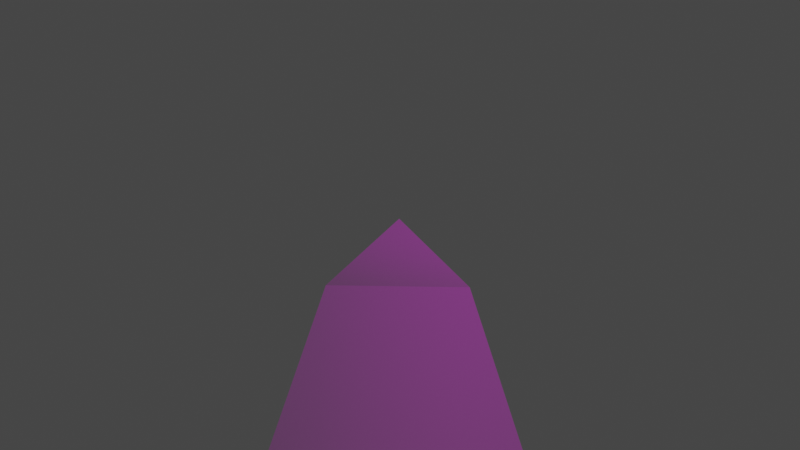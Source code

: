 # Source: ciff_original.blend  (saved by Blender 2.83.19; exported with 4.5.12 LTS)
import bpy
from mathutils import Matrix  # noqa: F401  (used for matrix-valued properties, if any)

bpy.ops.wm.read_factory_settings(use_empty=True)
scene = bpy.context.scene
scene.name = 'Scene'

# ---- collections
col_collection = bpy.data.collections.new('Collection'); scene.collection.children.link(col_collection)

# ---- images (referenced by path relative to the original .blend; pixels are not part of the script)
import os
ASSET_DIR = os.environ.get("B2B_ASSET_DIR", "")  # directory of the original .blend (textures are referenced by path, not embedded)
HERE = os.path.dirname(os.path.abspath(__file__))  # packed textures are extracted next to this script under _unpacked/

def load_image(name, relpath, width, height, colorspace="sRGB"):
    """Load a texture the original file referenced (path relative to the .blend, or extracted next to this script)."""
    p = next((c for c in (os.path.join(HERE, relpath), os.path.join(ASSET_DIR, relpath)) if relpath and os.path.exists(c)), "")
    if p:
        img = bpy.data.images.load(p, check_existing=True)
        img.name = name
    else:  # same state as the original file: an image datablock whose file is absent (Cycles renders it pink)
        img = bpy.data.images.new(name, width, height)
        img.source = "FILE"
        img.filepath = "//" + (relpath or name)
    img.colorspace_settings.name = colorspace
    return img
img_wall01_g_png = load_image('wall01_g.png', 'wall01_g.png', 1024, 1024, 'sRGB')
img_wall01_g_png_001 = load_image('wall01_g.png.001', 'wall01_g.png', 1024, 1024, 'Non-Color')
img_wall01_d_png = load_image('wall01_d.png', 'wall01_d.png', 1024, 1024, 'sRGB')
img_wall01_d_png_001 = load_image('wall01_d.png.001', 'wall01_d.png', 1024, 1024, 'Non-Color')

# ---- materials (node trees are filled in below, after node groups)
mat_wall01_g = bpy.data.materials.new('wall01_g')
mat_wall01_g.use_transparent_shadow = False
mat_wall01_g.diffuse_color = (0.7843, 0.7843, 0.7843, 1.0)
mat_wall01_g.roughness = 1.0
mat_wall01_g.specular_intensity = 0.0
mat_wall01_d = bpy.data.materials.new('wall01_d')
mat_wall01_d.use_transparent_shadow = False
mat_wall01_d.diffuse_color = (0.7843, 0.7843, 0.7843, 1.0)
mat_wall01_d.roughness = 1.0
mat_wall01_d.specular_intensity = 0.0

# ---- material node trees
mat_wall01_g.use_nodes = True; mat_wall01_g.node_tree.nodes.clear()
_N = mat_wall01_g.node_tree.nodes; _L = mat_wall01_g.node_tree.links
n0 = _N.new('ShaderNodeBsdfPrincipled'); n0.name = 'Principled BSDF'; n0.location = (10, 300)
n0.distribution = 'GGX'
n0.subsurface_method = 'BURLEY'
n0.inputs[2].default_value = 1.0
n0.inputs[3].default_value = 1.45
n0.inputs[13].default_value = 0.0
n0.inputs[27].default_value = (0.0, 0.0, 0.0, 1.0)
n0.inputs[28].default_value = 1.0
n1 = _N.new('ShaderNodeOutputMaterial'); n1.name = 'Material Output'; n1.location = (300, 300)
n2 = _N.new('ShaderNodeTexImage'); n2.name = 'Imagen'; n2.location = (-300, 600)
n2.image = img_wall01_g_png
n2.interpolation = 'Closest'
n3 = _N.new('ShaderNodeTexImage'); n3.name = 'Imagen.001'; n3.location = (-300, 0)
n3.image = img_wall01_g_png_001
n3.interpolation = 'Closest'
_L.new(n0.outputs[0], n1.inputs[0])
_L.new(n2.outputs[0], n0.inputs[0])
_L.new(n3.outputs[0], n0.inputs[4])
n1.is_active_output = True
mat_wall01_d.use_nodes = True; mat_wall01_d.node_tree.nodes.clear()
_N = mat_wall01_d.node_tree.nodes; _L = mat_wall01_d.node_tree.links
n0 = _N.new('ShaderNodeBsdfPrincipled'); n0.name = 'Principled BSDF'; n0.location = (10, 300)
n0.distribution = 'GGX'
n0.subsurface_method = 'BURLEY'
n0.inputs[2].default_value = 1.0
n0.inputs[3].default_value = 1.45
n0.inputs[13].default_value = 0.0
n0.inputs[27].default_value = (0.0, 0.0, 0.0, 1.0)
n0.inputs[28].default_value = 1.0
n1 = _N.new('ShaderNodeOutputMaterial'); n1.name = 'Material Output'; n1.location = (300, 300)
n2 = _N.new('ShaderNodeTexImage'); n2.name = 'Imagen'; n2.location = (-300, 600)
n2.image = img_wall01_d_png
n2.interpolation = 'Closest'
n3 = _N.new('ShaderNodeTexImage'); n3.name = 'Imagen.001'; n3.location = (-300, 0)
n3.image = img_wall01_d_png_001
n3.interpolation = 'Closest'
_L.new(n0.outputs[0], n1.inputs[0])
_L.new(n2.outputs[0], n0.inputs[0])
_L.new(n3.outputs[0], n0.inputs[4])
n1.is_active_output = True

# ---- world
world_world = bpy.data.worlds.new('World'); scene.world = world_world
world_world.use_nodes = True; world_world.node_tree.nodes.clear()
_N = world_world.node_tree.nodes; _L = world_world.node_tree.links
n0 = _N.new('ShaderNodeOutputWorld'); n0.name = 'World Output'; n0.location = (300, 300)
n1 = _N.new('ShaderNodeBackground'); n1.name = 'Background'; n1.location = (10, 300)
n1.inputs[0].default_value = (0.05088, 0.05088, 0.05088, 1.0)
_L.new(n1.outputs[0], n0.inputs[0])
n0.is_active_output = True
world_world.color = (0.05088, 0.05088, 0.05088)
world_world.use_sun_shadow = False
world_world.sun_shadow_jitter_overblur = 0.0

# ---- cameras
cam_camera = bpy.data.cameras.new('Camera')
cam_camera.clip_end = 100.0
cam_camera.ortho_scale = 7.314

# ---- lights
light_light = bpy.data.lights.new('Light', 'POINT')
light_light.transmission_factor = 0.0
light_light.energy = 1000.0
light_light.shadow_soft_size = 0.1
light_light.shadow_maximum_resolution = 0.006
light_light.use_absolute_resolution = True

# ---- meshes
me_polygon7_001 = bpy.data.meshes.new('polygon7.001')
me_polygon7_001.from_pydata([(0.0001942, -0.2571, 0.1968), (0.0001942, -0.2817, 0.2495), (0.1096, -0.2571, 0.187), (0.1564, -0.2817, 0.2339), (0.1877, -0.2571, 0.1245), (0.2346, -0.2817, 0.1714), (0.1975, -0.2571, -0.0004874), (0.2502, -0.2817, -0.0004874), (0.0001942, -0.2571, 0.1968), (0.1096, -0.2571, 0.187), (0.0001942, -0.03246, 0.08203), (0.1877, -0.2571, 0.1245), (0.08271, -0.03246, -0.0004874), (0.1975, -0.2571, -0.0004874), (0.08271, -0.03246, -0.0004874), (0.0, 0.0, -7.451e-09), (0.0001942, -0.03246, 0.08203)], [], [(0, 1, 2), (1, 3, 2), (2, 3, 4), (3, 5, 4), (4, 5, 6), (5, 7, 6), (8, 9, 10), (9, 11, 10), (10, 11, 12), (11, 13, 12), (14, 15, 16)])
me_polygon7_001.polygons.foreach_set('use_smooth', [True] * 11)
me_polygon7_001.polygons.foreach_set('material_index', [0, 0, 0, 0, 0, 0, 1, 1, 1, 1, 1])
_uv = me_polygon7_001.uv_layers.new(name='UVMap')
_uv.uv.foreach_set('vector', [-0.4707, -0.8926, -0.502, -0.9863, -0.3457, -0.8926, -0.502, -0.9863, -0.3457, -0.9863, -0.3457, -0.8926, -0.3457, -0.8926, -0.3457, -0.9863, -0.1582, -0.8926, -0.3457, -0.9863, -0.1582, -0.9863, -0.1582, -0.8926, -0.1582, -0.8926, -0.1582, -0.9863, -0.0332, -0.8926, -0.1582, -0.9863, -0.001953, -0.9863, -0.0332, -0.8926, -0.4707, -0.8926, -0.3457, -0.8926, -0.3457, -0.6055, -0.3457, -0.8926, -0.1582, -0.8926, -0.3457, -0.6055, -0.3457, -0.6055, -0.1582, -0.8926, -0.1582, -0.6055, -0.1582, -0.8926, -0.0332, -0.8926, -0.1582, -0.6055, -0.1582, -0.1094, -0.252, -0.01562, -0.3457, -0.1094])
me_polygon7_001.materials.append(mat_wall01_g)
me_polygon7_001.materials.append(mat_wall01_d)
me_polygon7_001.use_remesh_fix_poles = True
me_polygon7_001.use_remesh_preserve_attributes = False
me_polygon7_001.use_mirror_vertex_groups = False
me_polygon7_001.update()
me_polygon7_001.normals_split_custom_set([tuple(v) for v in zip(*[iter([0.0644, 0.7163, 0.6948, 0.06646, 0.9814, 0.1799, 0.2303, 0.7652, 0.6012, 0.06646, 0.9814, 0.1799, 0.06647, 0.9814, 0.1799, 0.2303, 0.7652, 0.6012, 0.2303, 0.7652, 0.6012, 0.06647, 0.9814, 0.1799, 0.5704, 0.7442, 0.3477, 0.06647, 0.9814, 0.1799, 0.1661, 0.9828, 0.08013, 0.5704, 0.7442, 0.3477, 0.5704, 0.7442, 0.3477, 0.1661, 0.9828, 0.08013, 0.6961, 0.7157, 0.05672, 0.1661, 0.9828, 0.08013, 0.2208, 0.9751, 0.01954, 0.6961, 0.7157, 0.05672, 0.06442, 0.7163, 0.6948, 0.2303, 0.7652, 0.6012, 0.3322, 0.7309, 0.5961, 0.2303, 0.7652, 0.6012, 0.5703, 0.7442, 0.3477, 0.3322, 0.7309, 0.5961, 0.3322, 0.7309, 0.5961, 0.5703, 0.7442, 0.3477, 0.5665, 0.7853, 0.25, 0.5703, 0.7442, 0.3477, 0.6961, 0.7157, 0.0567, 0.5665, 0.7853, 0.25, 0.7758, 0.413, 0.4769, 0.3368, 0.8792, 0.3369, 0.5358, 0.3279, 0.7781])] * 3)])

# ---- objects
ob_light = bpy.data.objects.new('Light', light_light)
ob_camera = bpy.data.objects.new('Camera', cam_camera)
ob_polygon7_001 = bpy.data.objects.new('polygon7.001', me_polygon7_001)

# ---- transforms, parenting, visibility, modifiers, constraints
ob_light.location = (4.076, 1.005, 5.904)
ob_light.rotation_euler = (0.6503, 0.05522, 1.866)
ob_light.lock_rotations_4d = False
ob_light.empty_display_type = 'ARROWS'
ob_light.color = (0.0, 0.0, 0.0, 0.0)
ob_light.lineart.crease_threshold = 0.0
ob_camera.location = (7.359, -6.926, 4.958)
ob_camera.rotation_euler = (1.109, 0.0, 0.8149)
ob_camera.lock_rotations_4d = False
ob_camera.empty_display_type = 'ARROWS'
ob_camera.color = (0.0, 0.0, 0.0, 0.0)
ob_camera.display_type = 'WIRE'
ob_camera.lineart.crease_threshold = 0.0
ob_polygon7_001.location = (0.0, 0.0, 0.0)
ob_polygon7_001.rotation_euler = (1.571, -0.0, 0.0)
ob_polygon7_001.scale = (12.0, 12.0, 12.0)
ob_polygon7_001.lineart.crease_threshold = 0.0

# ---- collection membership
col_collection.objects.link(ob_light)
col_collection.objects.link(ob_camera)
col_collection.objects.link(ob_polygon7_001)

# ---- scene / render settings (as saved in the file)
scene.camera = ob_camera
scene.frame_start = 1; scene.frame_end = 250; scene.frame_set(1)
scene.render.engine = 'BLENDER_EEVEE_NEXT'
scene.cycles.use_denoising = False
scene.cycles.samples = 128
scene.cycles.sampling_pattern = 'TABULATED_SOBOL'
scene.cycles.use_adaptive_sampling = False
scene.cycles.use_light_tree = False
scene.view_settings.view_transform = 'Filmic'
bpy.context.view_layer.update()

